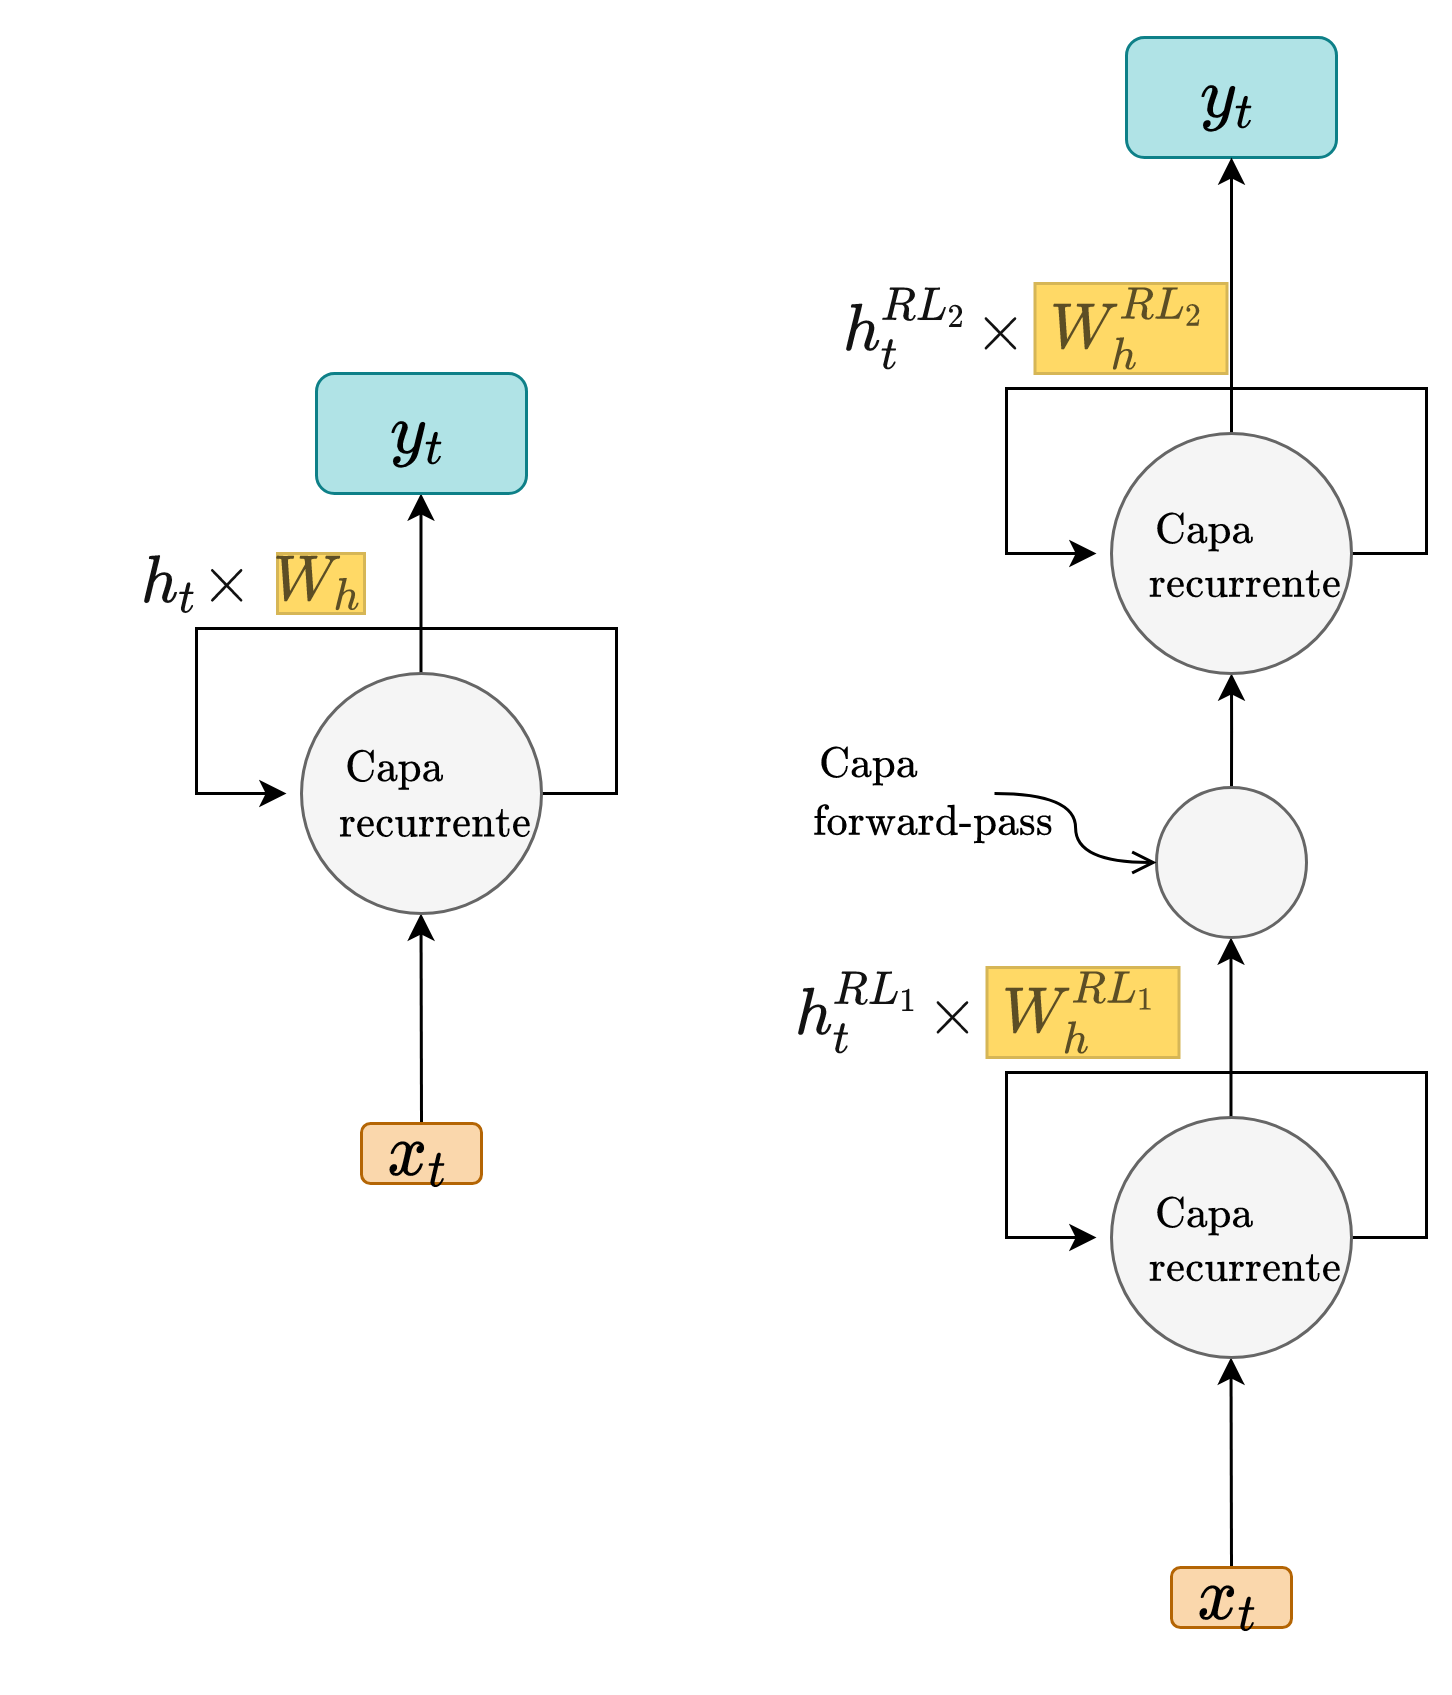

The diagram above was exported from draw.io. Its source (the exported page's mxGraphModel, read from the mxfile embedded in the PNG):
<mxGraphModel dx="1937" dy="1635" grid="1" gridSize="10" guides="1" tooltips="1" connect="1" arrows="1" fold="1" page="1" pageScale="1" pageWidth="850" pageHeight="1100" math="1" shadow="0">
  <root>
    <mxCell id="0" />
    <mxCell id="1" parent="0" />
    <mxCell id="DPxSox8NKS8Qv8TPZeHz-1" value="" style="endArrow=classic;html=1;fontSize=17;exitX=0.5;exitY=0;exitDx=0;exitDy=0;" edge="1" parent="1">
      <mxGeometry width="50" height="50" relative="1" as="geometry">
        <mxPoint x="-10.170000000000073" y="2" as="sourcePoint" />
        <mxPoint x="-10.170000000000073" y="-58" as="targetPoint" />
      </mxGeometry>
    </mxCell>
    <mxCell id="DPxSox8NKS8Qv8TPZeHz-2" value="" style="endArrow=classic;html=1;fontSize=17;exitX=0.5;exitY=0;exitDx=0;exitDy=0;" edge="1" parent="1">
      <mxGeometry width="50" height="50" relative="1" as="geometry">
        <mxPoint x="-10" y="152" as="sourcePoint" />
        <mxPoint x="-10.170000000000073" y="82" as="targetPoint" />
      </mxGeometry>
    </mxCell>
    <mxCell id="DPxSox8NKS8Qv8TPZeHz-3" style="edgeStyle=orthogonalEdgeStyle;rounded=0;orthogonalLoop=1;jettySize=auto;html=1;" edge="1" parent="1" source="DPxSox8NKS8Qv8TPZeHz-4">
      <mxGeometry relative="1" as="geometry">
        <mxPoint x="-55" y="42" as="targetPoint" />
        <Array as="points">
          <mxPoint x="55" y="42" />
          <mxPoint x="55" y="-13" />
          <mxPoint x="-85" y="-13" />
          <mxPoint x="-85" y="42" />
        </Array>
      </mxGeometry>
    </mxCell>
    <mxCell id="DPxSox8NKS8Qv8TPZeHz-4" value="&lt;p style=&quot;font-size: 16px&quot;&gt;&lt;/p&gt;&lt;div class=&quot;mod&quot; lang=&quot;es-ES&quot; style=&quot;clear: none ; padding-left: 16px ; padding-right: 16px ; color: rgb(32 , 33 , 36) ; font-family: &amp;#34;arial&amp;#34; , sans-serif ; font-size: 16px ; font-style: normal ; font-weight: 400 ; letter-spacing: normal ; text-align: left ; text-indent: 0px ; text-transform: none ; word-spacing: 0px&quot;&gt;&lt;/div&gt;&lt;p style=&quot;font-size: 16px&quot;&gt;&lt;/p&gt;&lt;div class=&quot;mod NFQFxe viOShc LKPcQc&quot; lang=&quot;es-ES&quot; style=&quot;clear: none ; padding-top: 0px ; color: rgb(32 , 33 , 36) ; font-size: 16px ; font-style: normal ; font-weight: 400 ; letter-spacing: normal ; text-align: left ; text-indent: 0px ; text-transform: none ; word-spacing: 0px&quot;&gt;&lt;div class=&quot;HwtpBd gsrt PZPZlf&quot; style=&quot;padding: 16px 16px 4px ; font-size: 16px&quot;&gt;&lt;div class=&quot;Z0LcW XcVN5d AZCkJd&quot; style=&quot;color: rgb(34 , 34 , 34) ; font-size: 16px ; line-height: 1.25 ; margin-bottom: 5px ; margin-top: -3px ; overflow-wrap: break-word&quot;&gt;&lt;br&gt;&lt;/div&gt;&lt;div class=&quot;yxAsKe&quot; style=&quot;font-family: &amp;#34;arial&amp;#34; , sans-serif ; color: rgb(112 , 117 , 122) ; font-size: 16px&quot;&gt;&lt;/div&gt;&lt;/div&gt;&lt;/div&gt;" style="ellipse;whiteSpace=wrap;html=1;aspect=fixed;strokeColor=#666666;fontSize=16;fontColor=#333333;align=center;fillColor=#f5f5f5;fontFamily=Computer Modern;fontSource='http%3A%2F%2Fmirrors.ctan.org%2Ffonts%2Fcm-unicode%2Ffonts%2Fotf%2Fcmunsx.otf;labelBackgroundColor=none;labelPosition=center;verticalLabelPosition=middle;verticalAlign=middle;" vertex="1" parent="1">
      <mxGeometry x="-50" y="2" width="80" height="80" as="geometry" />
    </mxCell>
    <mxCell id="DPxSox8NKS8Qv8TPZeHz-5" value="$$x_t$$" style="text;html=1;strokeColor=#b46504;align=center;verticalAlign=middle;whiteSpace=wrap;rounded=1;fontSize=20;fillColor=#fad7ac;" vertex="1" parent="1">
      <mxGeometry x="-30" y="152" width="40" height="20" as="geometry" />
    </mxCell>
    <mxCell id="DPxSox8NKS8Qv8TPZeHz-6" value="$$y_t$$" style="text;html=1;strokeColor=#0e8088;fillColor=#b0e3e6;align=center;verticalAlign=middle;whiteSpace=wrap;rounded=1;fontSize=20;" vertex="1" parent="1">
      <mxGeometry x="-45" y="-98" width="70" height="40" as="geometry" />
    </mxCell>
    <mxCell id="DPxSox8NKS8Qv8TPZeHz-7" value="$$h_t \times$$" style="text;html=1;align=center;verticalAlign=middle;resizable=0;points=[];autosize=1;fontSize=18;fontColor=#121212;" vertex="1" parent="1">
      <mxGeometry x="-150" y="-43" width="130" height="30" as="geometry" />
    </mxCell>
    <mxCell id="DPxSox8NKS8Qv8TPZeHz-8" value="&lt;font style=&quot;font-size: 18px;&quot;&gt;$$W_h$$&lt;/font&gt;" style="text;html=1;strokeColor=#d6b656;align=center;verticalAlign=middle;whiteSpace=wrap;rounded=0;fontSize=18;spacing=0;fillColor=#FFD966;fontColor=#5C4E25;" vertex="1" parent="1">
      <mxGeometry x="-58" y="-38" width="29" height="20" as="geometry" />
    </mxCell>
    <mxCell id="DPxSox8NKS8Qv8TPZeHz-9" value="$$\text{Capa} \\ \text{recurrente}&lt;br style=&quot;font-size: 12px;&quot;&gt;$$" style="text;html=1;strokeColor=none;fillColor=none;align=center;verticalAlign=middle;whiteSpace=wrap;rounded=0;fontSize=12;" vertex="1" parent="1">
      <mxGeometry x="-25" y="32" width="40" height="20" as="geometry" />
    </mxCell>
    <mxCell id="DPxSox8NKS8Qv8TPZeHz-10" value="" style="endArrow=classic;html=1;fontSize=17;exitX=0.5;exitY=0;exitDx=0;exitDy=0;" edge="1" parent="1">
      <mxGeometry width="50" height="50" relative="1" as="geometry">
        <mxPoint x="259.8299999999999" y="150" as="sourcePoint" />
        <mxPoint x="259.8299999999999" y="90" as="targetPoint" />
      </mxGeometry>
    </mxCell>
    <mxCell id="DPxSox8NKS8Qv8TPZeHz-11" value="" style="endArrow=classic;html=1;fontSize=17;exitX=0.5;exitY=0;exitDx=0;exitDy=0;" edge="1" parent="1">
      <mxGeometry width="50" height="50" relative="1" as="geometry">
        <mxPoint x="260" y="300" as="sourcePoint" />
        <mxPoint x="259.8299999999999" y="230" as="targetPoint" />
      </mxGeometry>
    </mxCell>
    <mxCell id="DPxSox8NKS8Qv8TPZeHz-12" style="edgeStyle=orthogonalEdgeStyle;rounded=0;orthogonalLoop=1;jettySize=auto;html=1;" edge="1" parent="1" source="DPxSox8NKS8Qv8TPZeHz-13">
      <mxGeometry relative="1" as="geometry">
        <mxPoint x="215" y="190" as="targetPoint" />
        <Array as="points">
          <mxPoint x="325" y="190" />
          <mxPoint x="325" y="135" />
          <mxPoint x="185" y="135" />
          <mxPoint x="185" y="190" />
        </Array>
      </mxGeometry>
    </mxCell>
    <mxCell id="DPxSox8NKS8Qv8TPZeHz-13" value="&lt;p style=&quot;font-size: 16px&quot;&gt;&lt;/p&gt;&lt;div class=&quot;mod&quot; lang=&quot;es-ES&quot; style=&quot;clear: none ; padding-left: 16px ; padding-right: 16px ; color: rgb(32 , 33 , 36) ; font-family: &amp;#34;arial&amp;#34; , sans-serif ; font-size: 16px ; font-style: normal ; font-weight: 400 ; letter-spacing: normal ; text-align: left ; text-indent: 0px ; text-transform: none ; word-spacing: 0px&quot;&gt;&lt;/div&gt;&lt;p style=&quot;font-size: 16px&quot;&gt;&lt;/p&gt;&lt;div class=&quot;mod NFQFxe viOShc LKPcQc&quot; lang=&quot;es-ES&quot; style=&quot;clear: none ; padding-top: 0px ; color: rgb(32 , 33 , 36) ; font-size: 16px ; font-style: normal ; font-weight: 400 ; letter-spacing: normal ; text-align: left ; text-indent: 0px ; text-transform: none ; word-spacing: 0px&quot;&gt;&lt;div class=&quot;HwtpBd gsrt PZPZlf&quot; style=&quot;padding: 16px 16px 4px ; font-size: 16px&quot;&gt;&lt;div class=&quot;Z0LcW XcVN5d AZCkJd&quot; style=&quot;color: rgb(34 , 34 , 34) ; font-size: 16px ; line-height: 1.25 ; margin-bottom: 5px ; margin-top: -3px ; overflow-wrap: break-word&quot;&gt;&lt;br&gt;&lt;/div&gt;&lt;div class=&quot;yxAsKe&quot; style=&quot;font-family: &amp;#34;arial&amp;#34; , sans-serif ; color: rgb(112 , 117 , 122) ; font-size: 16px&quot;&gt;&lt;/div&gt;&lt;/div&gt;&lt;/div&gt;" style="ellipse;whiteSpace=wrap;html=1;aspect=fixed;strokeColor=#666666;fontSize=16;fontColor=#333333;align=center;fillColor=#f5f5f5;fontFamily=Computer Modern;fontSource='http%3A%2F%2Fmirrors.ctan.org%2Ffonts%2Fcm-unicode%2Ffonts%2Fotf%2Fcmunsx.otf;labelBackgroundColor=none;labelPosition=center;verticalLabelPosition=middle;verticalAlign=middle;" vertex="1" parent="1">
      <mxGeometry x="220" y="150" width="80" height="80" as="geometry" />
    </mxCell>
    <mxCell id="DPxSox8NKS8Qv8TPZeHz-14" value="$$x_t$$" style="text;html=1;strokeColor=#b46504;align=center;verticalAlign=middle;whiteSpace=wrap;rounded=1;fontSize=20;fillColor=#fad7ac;" vertex="1" parent="1">
      <mxGeometry x="240" y="300" width="40" height="20" as="geometry" />
    </mxCell>
    <mxCell id="DPxSox8NKS8Qv8TPZeHz-15" value="$$y_t$$" style="text;html=1;strokeColor=#0e8088;fillColor=#b0e3e6;align=center;verticalAlign=middle;whiteSpace=wrap;rounded=1;fontSize=20;" vertex="1" parent="1">
      <mxGeometry x="225" y="-210" width="70" height="40" as="geometry" />
    </mxCell>
    <mxCell id="DPxSox8NKS8Qv8TPZeHz-18" value="$$\text{Capa} \\ \text{recurrente}&lt;br style=&quot;font-size: 12px;&quot;&gt;$$" style="text;html=1;strokeColor=none;fillColor=none;align=center;verticalAlign=middle;whiteSpace=wrap;rounded=0;fontSize=12;" vertex="1" parent="1">
      <mxGeometry x="245" y="180" width="40" height="20" as="geometry" />
    </mxCell>
    <mxCell id="DPxSox8NKS8Qv8TPZeHz-29" value="" style="edgeStyle=orthogonalEdgeStyle;rounded=0;orthogonalLoop=1;jettySize=auto;html=1;entryX=0.5;entryY=1;entryDx=0;entryDy=0;" edge="1" parent="1" source="DPxSox8NKS8Qv8TPZeHz-19" target="DPxSox8NKS8Qv8TPZeHz-25">
      <mxGeometry relative="1" as="geometry" />
    </mxCell>
    <mxCell id="DPxSox8NKS8Qv8TPZeHz-19" value="&lt;p style=&quot;font-size: 16px&quot;&gt;&lt;/p&gt;&lt;div class=&quot;mod&quot; lang=&quot;es-ES&quot; style=&quot;clear: none ; padding-left: 16px ; padding-right: 16px ; color: rgb(32 , 33 , 36) ; font-family: &amp;#34;arial&amp;#34; , sans-serif ; font-size: 16px ; font-style: normal ; font-weight: 400 ; letter-spacing: normal ; text-align: left ; text-indent: 0px ; text-transform: none ; word-spacing: 0px&quot;&gt;&lt;/div&gt;&lt;p style=&quot;font-size: 16px&quot;&gt;&lt;/p&gt;&lt;div class=&quot;mod NFQFxe viOShc LKPcQc&quot; lang=&quot;es-ES&quot; style=&quot;clear: none ; padding-top: 0px ; color: rgb(32 , 33 , 36) ; font-size: 16px ; font-style: normal ; font-weight: 400 ; letter-spacing: normal ; text-align: left ; text-indent: 0px ; text-transform: none ; word-spacing: 0px&quot;&gt;&lt;div class=&quot;HwtpBd gsrt PZPZlf&quot; style=&quot;padding: 16px 16px 4px ; font-size: 16px&quot;&gt;&lt;div class=&quot;Z0LcW XcVN5d AZCkJd&quot; style=&quot;color: rgb(34 , 34 , 34) ; font-size: 16px ; line-height: 1.25 ; margin-bottom: 5px ; margin-top: -3px ; overflow-wrap: break-word&quot;&gt;&lt;br&gt;&lt;/div&gt;&lt;div class=&quot;yxAsKe&quot; style=&quot;font-family: &amp;#34;arial&amp;#34; , sans-serif ; color: rgb(112 , 117 , 122) ; font-size: 16px&quot;&gt;&lt;/div&gt;&lt;/div&gt;&lt;/div&gt;" style="ellipse;whiteSpace=wrap;html=1;aspect=fixed;strokeColor=#666666;fontSize=16;fontColor=#333333;align=center;fillColor=#f5f5f5;fontFamily=Computer Modern;fontSource='http%3A%2F%2Fmirrors.ctan.org%2Ffonts%2Fcm-unicode%2Ffonts%2Fotf%2Fcmunsx.otf;labelBackgroundColor=none;labelPosition=center;verticalLabelPosition=middle;verticalAlign=middle;" vertex="1" parent="1">
      <mxGeometry x="235" y="40" width="50" height="50" as="geometry" />
    </mxCell>
    <mxCell id="DPxSox8NKS8Qv8TPZeHz-24" style="edgeStyle=orthogonalEdgeStyle;rounded=0;orthogonalLoop=1;jettySize=auto;html=1;" edge="1" parent="1" source="DPxSox8NKS8Qv8TPZeHz-25">
      <mxGeometry relative="1" as="geometry">
        <mxPoint x="215" y="-38" as="targetPoint" />
        <Array as="points">
          <mxPoint x="325" y="-38" />
          <mxPoint x="325" y="-93" />
          <mxPoint x="185" y="-93" />
          <mxPoint x="185" y="-38" />
        </Array>
      </mxGeometry>
    </mxCell>
    <mxCell id="DPxSox8NKS8Qv8TPZeHz-30" style="edgeStyle=orthogonalEdgeStyle;rounded=0;orthogonalLoop=1;jettySize=auto;html=1;entryX=0.5;entryY=1;entryDx=0;entryDy=0;" edge="1" parent="1" source="DPxSox8NKS8Qv8TPZeHz-25" target="DPxSox8NKS8Qv8TPZeHz-15">
      <mxGeometry relative="1" as="geometry" />
    </mxCell>
    <mxCell id="DPxSox8NKS8Qv8TPZeHz-25" value="&lt;p style=&quot;font-size: 16px&quot;&gt;&lt;/p&gt;&lt;div class=&quot;mod&quot; lang=&quot;es-ES&quot; style=&quot;clear: none ; padding-left: 16px ; padding-right: 16px ; color: rgb(32 , 33 , 36) ; font-family: &amp;#34;arial&amp;#34; , sans-serif ; font-size: 16px ; font-style: normal ; font-weight: 400 ; letter-spacing: normal ; text-align: left ; text-indent: 0px ; text-transform: none ; word-spacing: 0px&quot;&gt;&lt;/div&gt;&lt;p style=&quot;font-size: 16px&quot;&gt;&lt;/p&gt;&lt;div class=&quot;mod NFQFxe viOShc LKPcQc&quot; lang=&quot;es-ES&quot; style=&quot;clear: none ; padding-top: 0px ; color: rgb(32 , 33 , 36) ; font-size: 16px ; font-style: normal ; font-weight: 400 ; letter-spacing: normal ; text-align: left ; text-indent: 0px ; text-transform: none ; word-spacing: 0px&quot;&gt;&lt;div class=&quot;HwtpBd gsrt PZPZlf&quot; style=&quot;padding: 16px 16px 4px ; font-size: 16px&quot;&gt;&lt;div class=&quot;Z0LcW XcVN5d AZCkJd&quot; style=&quot;color: rgb(34 , 34 , 34) ; font-size: 16px ; line-height: 1.25 ; margin-bottom: 5px ; margin-top: -3px ; overflow-wrap: break-word&quot;&gt;&lt;br&gt;&lt;/div&gt;&lt;div class=&quot;yxAsKe&quot; style=&quot;font-family: &amp;#34;arial&amp;#34; , sans-serif ; color: rgb(112 , 117 , 122) ; font-size: 16px&quot;&gt;&lt;/div&gt;&lt;/div&gt;&lt;/div&gt;" style="ellipse;whiteSpace=wrap;html=1;aspect=fixed;strokeColor=#666666;fontSize=16;fontColor=#333333;align=center;fillColor=#f5f5f5;fontFamily=Computer Modern;fontSource='http%3A%2F%2Fmirrors.ctan.org%2Ffonts%2Fcm-unicode%2Ffonts%2Fotf%2Fcmunsx.otf;labelBackgroundColor=none;labelPosition=center;verticalLabelPosition=middle;verticalAlign=middle;" vertex="1" parent="1">
      <mxGeometry x="220" y="-78" width="80" height="80" as="geometry" />
    </mxCell>
    <mxCell id="DPxSox8NKS8Qv8TPZeHz-26" value="$$h_{t}^{RL_2} \times$$" style="text;html=1;align=center;verticalAlign=middle;resizable=0;points=[];autosize=1;fontSize=18;fontColor=#121212;" vertex="1" parent="1">
      <mxGeometry x="56" y="-128" width="210" height="30" as="geometry" />
    </mxCell>
    <mxCell id="DPxSox8NKS8Qv8TPZeHz-27" value="&lt;font style=&quot;font-size: 18px&quot;&gt;$$W_h^{RL_{2}}$$&lt;/font&gt;" style="text;html=1;strokeColor=#d6b656;align=center;verticalAlign=middle;whiteSpace=wrap;rounded=0;fontSize=18;spacing=0;fillColor=#FFD966;fontColor=#5C4E25;" vertex="1" parent="1">
      <mxGeometry x="194.5" y="-128" width="64" height="30" as="geometry" />
    </mxCell>
    <mxCell id="DPxSox8NKS8Qv8TPZeHz-28" value="$$\text{Capa} \\ \text{recurrente}&lt;br style=&quot;font-size: 12px;&quot;&gt;$$" style="text;html=1;strokeColor=none;fillColor=none;align=center;verticalAlign=middle;whiteSpace=wrap;rounded=0;fontSize=12;" vertex="1" parent="1">
      <mxGeometry x="245" y="-48" width="40" height="20" as="geometry" />
    </mxCell>
    <mxCell id="DPxSox8NKS8Qv8TPZeHz-33" style="edgeStyle=orthogonalEdgeStyle;rounded=0;orthogonalLoop=1;jettySize=auto;html=1;curved=1;endArrow=open;endFill=0;" edge="1" parent="1" source="DPxSox8NKS8Qv8TPZeHz-31" target="DPxSox8NKS8Qv8TPZeHz-19">
      <mxGeometry relative="1" as="geometry" />
    </mxCell>
    <mxCell id="DPxSox8NKS8Qv8TPZeHz-31" value="$$\text{Capa} \\ \text{forward-pass}&lt;br style=&quot;font-size: 12px&quot;&gt;$$" style="text;html=1;strokeColor=none;fillColor=none;align=center;verticalAlign=middle;whiteSpace=wrap;rounded=0;fontSize=12;" vertex="1" parent="1">
      <mxGeometry x="141" y="32" width="40" height="20" as="geometry" />
    </mxCell>
    <mxCell id="DPxSox8NKS8Qv8TPZeHz-34" value="$$h_{t}^{RL_1} \times$$" style="text;html=1;align=center;verticalAlign=middle;resizable=0;points=[];autosize=1;fontSize=18;fontColor=#121212;" vertex="1" parent="1">
      <mxGeometry x="40" y="100" width="210" height="30" as="geometry" />
    </mxCell>
    <mxCell id="DPxSox8NKS8Qv8TPZeHz-35" value="&lt;font style=&quot;font-size: 18px&quot;&gt;$$W_h^{RL_{1}}$$&lt;/font&gt;" style="text;html=1;strokeColor=#d6b656;align=center;verticalAlign=middle;whiteSpace=wrap;rounded=0;fontSize=18;spacing=0;fillColor=#FFD966;fontColor=#5C4E25;" vertex="1" parent="1">
      <mxGeometry x="178.5" y="100" width="64" height="30" as="geometry" />
    </mxCell>
  </root>
</mxGraphModel>